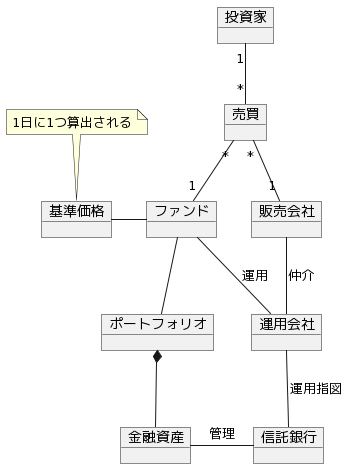

The diagram above was rendered by PlantUML. Its source (embedded in the PNG):
@startuml
object ファンド
object ポートフォリオ
object 金融資産
ファンド -- ポートフォリオ
ポートフォリオ *-- 金融資産

object 基準価格
note top: 1日に1つ算出される
基準価格 - ファンド

object 販売会社
object 売買
object 投資家
売買 "*" -- "1" ファンド
売買 "*" -- "1" 販売会社
投資家 "1" -- "*" 売買

object 運用会社
販売会社 -- 運用会社: 仲介
ファンド -- 運用会社: 運用

object 信託銀行
運用会社 - 信託銀行: 運用指図
金融資産 - 信託銀行: 管理
@enduml